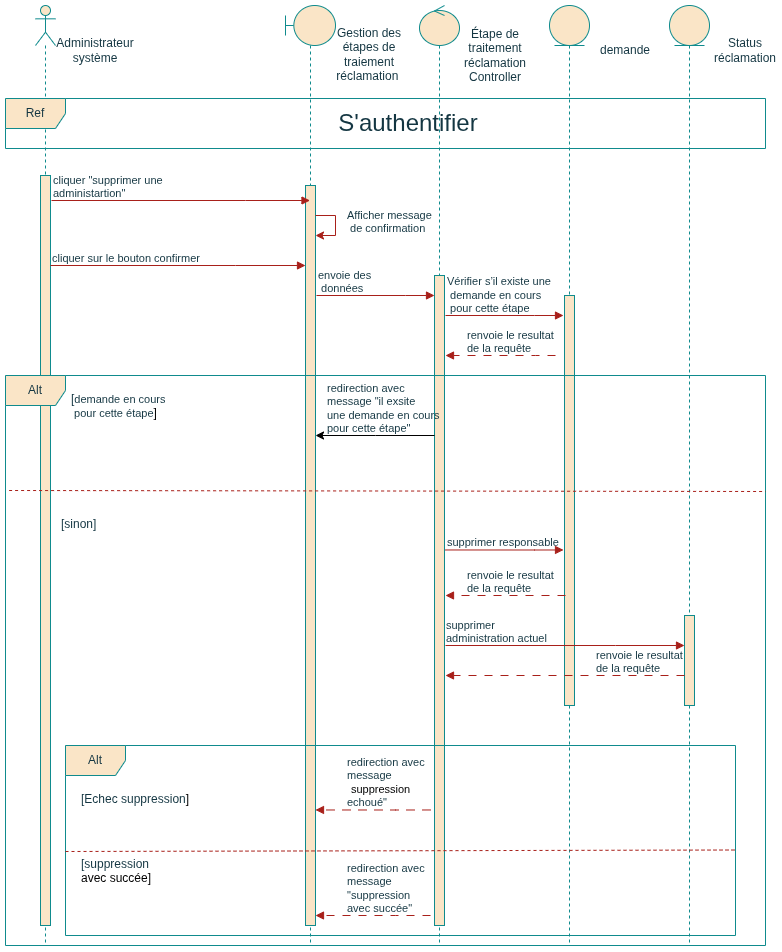

The diagram above was exported from draw.io. Its source (the exported page's mxGraphModel, read from the mxfile embedded in the PNG):
<mxGraphModel dx="1628" dy="957" grid="1" gridSize="10" guides="1" tooltips="1" connect="1" arrows="1" fold="1" page="1" pageScale="1" pageWidth="827" pageHeight="1169" math="0" shadow="0">
  <root>
    <mxCell id="0" />
    <mxCell id="1" parent="0" />
    <mxCell id="UxvcWlFueOpLaH-d8D_E-1" parent="1" style="shape=umlLifeline;perimeter=lifelinePerimeter;whiteSpace=wrap;html=1;container=1;dropTarget=0;collapsible=0;recursiveResize=0;outlineConnect=0;portConstraint=eastwest;newEdgeStyle={&quot;curved&quot;:0,&quot;rounded&quot;:0};participant=umlActor;labelBackgroundColor=none;fillColor=#FAE5C7;strokeColor=#0F8B8D;fontColor=#143642;" value="" vertex="1">
      <mxGeometry height="940" width="20" x="70" y="180" as="geometry" />
    </mxCell>
    <mxCell id="UxvcWlFueOpLaH-d8D_E-2" parent="UxvcWlFueOpLaH-d8D_E-1" style="html=1;points=[[0,0,0,0,5],[0,1,0,0,-5],[1,0,0,0,5],[1,1,0,0,-5]];perimeter=orthogonalPerimeter;outlineConnect=0;targetShapes=umlLifeline;portConstraint=eastwest;newEdgeStyle={&quot;curved&quot;:0,&quot;rounded&quot;:0};labelBackgroundColor=none;fillColor=#FAE5C7;strokeColor=#0F8B8D;fontColor=#143642;" value="" vertex="1">
      <mxGeometry height="750" width="10" x="5" y="170" as="geometry" />
    </mxCell>
    <mxCell id="UxvcWlFueOpLaH-d8D_E-5" parent="1" style="shape=umlLifeline;perimeter=lifelinePerimeter;whiteSpace=wrap;html=1;container=1;dropTarget=0;collapsible=0;recursiveResize=0;outlineConnect=0;portConstraint=eastwest;newEdgeStyle={&quot;curved&quot;:0,&quot;rounded&quot;:0};participant=umlBoundary;labelBackgroundColor=none;fillColor=#FAE5C7;strokeColor=#0F8B8D;fontColor=#143642;" value="" vertex="1">
      <mxGeometry height="940" width="50" x="320" y="180" as="geometry" />
    </mxCell>
    <mxCell id="UxvcWlFueOpLaH-d8D_E-6" parent="UxvcWlFueOpLaH-d8D_E-5" style="html=1;points=[[0,0,0,0,5],[0,1,0,0,-5],[1,0,0,0,5],[1,1,0,0,-5]];perimeter=orthogonalPerimeter;outlineConnect=0;targetShapes=umlLifeline;portConstraint=eastwest;newEdgeStyle={&quot;curved&quot;:0,&quot;rounded&quot;:0};labelBackgroundColor=none;fillColor=#FAE5C7;strokeColor=#0F8B8D;fontColor=#143642;" value="" vertex="1">
      <mxGeometry height="740" width="10" x="20" y="180" as="geometry" />
    </mxCell>
    <mxCell id="UxvcWlFueOpLaH-d8D_E-71" edge="1" parent="UxvcWlFueOpLaH-d8D_E-5" source="UxvcWlFueOpLaH-d8D_E-6" style="edgeStyle=orthogonalEdgeStyle;rounded=0;orthogonalLoop=1;jettySize=auto;html=1;curved=0;labelBackgroundColor=none;strokeColor=#A8201A;fontColor=default;" target="UxvcWlFueOpLaH-d8D_E-6">
      <mxGeometry relative="1" as="geometry">
        <Array as="points">
          <mxPoint x="50" y="210" />
          <mxPoint x="50" y="230" />
        </Array>
        <mxPoint x="30" y="345" as="sourcePoint" />
        <mxPoint x="30" y="515" as="targetPoint" />
      </mxGeometry>
    </mxCell>
    <mxCell id="UxvcWlFueOpLaH-d8D_E-7" parent="1" style="shape=umlLifeline;perimeter=lifelinePerimeter;whiteSpace=wrap;html=1;container=1;dropTarget=0;collapsible=0;recursiveResize=0;outlineConnect=0;portConstraint=eastwest;newEdgeStyle={&quot;curved&quot;:0,&quot;rounded&quot;:0};participant=umlEntity;labelBackgroundColor=none;fillColor=#FAE5C7;strokeColor=#0F8B8D;fontColor=#143642;" value="" vertex="1">
      <mxGeometry height="940" width="40" x="584" y="180" as="geometry" />
    </mxCell>
    <mxCell id="UxvcWlFueOpLaH-d8D_E-82" parent="UxvcWlFueOpLaH-d8D_E-7" style="html=1;points=[[0,0,0,0,5],[0,1,0,0,-5],[1,0,0,0,5],[1,1,0,0,-5]];perimeter=orthogonalPerimeter;outlineConnect=0;targetShapes=umlLifeline;portConstraint=eastwest;newEdgeStyle={&quot;curved&quot;:0,&quot;rounded&quot;:0};labelBackgroundColor=none;fillColor=#FAE5C7;strokeColor=#0F8B8D;fontColor=#143642;" value="" vertex="1">
      <mxGeometry height="410" width="10" x="15" y="290" as="geometry" />
    </mxCell>
    <mxCell id="UxvcWlFueOpLaH-d8D_E-8" parent="1" style="shape=umlLifeline;perimeter=lifelinePerimeter;whiteSpace=wrap;html=1;container=1;dropTarget=0;collapsible=0;recursiveResize=0;outlineConnect=0;portConstraint=eastwest;newEdgeStyle={&quot;curved&quot;:0,&quot;rounded&quot;:0};participant=umlControl;labelBackgroundColor=none;fillColor=#FAE5C7;strokeColor=#0F8B8D;fontColor=#143642;" value="" vertex="1">
      <mxGeometry height="940" width="40" x="454" y="180" as="geometry" />
    </mxCell>
    <mxCell id="UxvcWlFueOpLaH-d8D_E-79" parent="UxvcWlFueOpLaH-d8D_E-8" style="html=1;points=[[0,0,0,0,5],[0,1,0,0,-5],[1,0,0,0,5],[1,1,0,0,-5]];perimeter=orthogonalPerimeter;outlineConnect=0;targetShapes=umlLifeline;portConstraint=eastwest;newEdgeStyle={&quot;curved&quot;:0,&quot;rounded&quot;:0};labelBackgroundColor=none;fillColor=#FAE5C7;strokeColor=#0F8B8D;fontColor=#143642;" value="" vertex="1">
      <mxGeometry height="650" width="10" x="15" y="270" as="geometry" />
    </mxCell>
    <mxCell id="UxvcWlFueOpLaH-d8D_E-13" parent="1" style="text;html=1;whiteSpace=wrap;strokeColor=none;fillColor=none;align=center;verticalAlign=middle;rounded=0;labelBackgroundColor=none;fontColor=#143642;" value="Gestion des étapes de traiement réclamation&amp;nbsp;" vertex="1">
      <mxGeometry height="30" width="60" x="374" y="214" as="geometry" />
    </mxCell>
    <mxCell id="UxvcWlFueOpLaH-d8D_E-15" parent="1" style="text;html=1;whiteSpace=wrap;strokeColor=none;fillColor=none;align=center;verticalAlign=middle;rounded=0;labelBackgroundColor=none;fontColor=#143642;" value="Étape de traitement réclamation Controller" vertex="1">
      <mxGeometry height="30" width="60" x="500" y="215" as="geometry" />
    </mxCell>
    <mxCell id="UxvcWlFueOpLaH-d8D_E-16" parent="1" style="text;html=1;whiteSpace=wrap;strokeColor=none;fillColor=none;align=center;verticalAlign=middle;rounded=0;labelBackgroundColor=none;fontColor=#143642;" value="Status réclamation" vertex="1">
      <mxGeometry height="30" width="60" x="750" y="210" as="geometry" />
    </mxCell>
    <mxCell id="UxvcWlFueOpLaH-d8D_E-17" parent="1" style="shape=umlLifeline;perimeter=lifelinePerimeter;whiteSpace=wrap;html=1;container=1;dropTarget=0;collapsible=0;recursiveResize=0;outlineConnect=0;portConstraint=eastwest;newEdgeStyle={&quot;curved&quot;:0,&quot;rounded&quot;:0};participant=umlEntity;labelBackgroundColor=none;fillColor=#FAE5C7;strokeColor=#0F8B8D;fontColor=#143642;" value="" vertex="1">
      <mxGeometry height="940" width="40" x="704" y="180" as="geometry" />
    </mxCell>
    <mxCell id="UxvcWlFueOpLaH-d8D_E-19" parent="1" style="text;html=1;whiteSpace=wrap;strokeColor=none;fillColor=none;align=center;verticalAlign=middle;rounded=0;labelBackgroundColor=none;fontColor=#143642;" value="demande" vertex="1">
      <mxGeometry height="30" width="60" x="630" y="210" as="geometry" />
    </mxCell>
    <mxCell id="UxvcWlFueOpLaH-d8D_E-20" parent="1" style="text;html=1;whiteSpace=wrap;strokeColor=none;fillColor=none;align=center;verticalAlign=middle;rounded=0;labelBackgroundColor=none;fontColor=#143642;" value="Administrateur&lt;div&gt;système&lt;/div&gt;" vertex="1">
      <mxGeometry height="30" width="60" x="100" y="210" as="geometry" />
    </mxCell>
    <mxCell id="UxvcWlFueOpLaH-d8D_E-21" parent="1" style="shape=umlFrame;whiteSpace=wrap;html=1;pointerEvents=0;labelBackgroundColor=none;fillColor=#FAE5C7;strokeColor=#0F8B8D;fontColor=#143642;" value="Ref" vertex="1">
      <mxGeometry height="50" width="760" x="40" y="273" as="geometry" />
    </mxCell>
    <mxCell id="UxvcWlFueOpLaH-d8D_E-22" parent="1" style="text;html=1;whiteSpace=wrap;strokeColor=none;fillColor=none;align=center;verticalAlign=middle;rounded=0;labelBackgroundColor=none;fontColor=#143642;" value="&lt;font style=&quot;font-size: 24px;&quot;&gt;S'authentifier&lt;/font&gt;" vertex="1">
      <mxGeometry height="30" width="60" x="413" y="283" as="geometry" />
    </mxCell>
    <mxCell id="UxvcWlFueOpLaH-d8D_E-27" edge="1" parent="1" style="endArrow=block;endFill=1;html=1;edgeStyle=orthogonalEdgeStyle;align=left;verticalAlign=top;rounded=0;labelBackgroundColor=none;strokeColor=#A8201A;fontColor=default;" target="UxvcWlFueOpLaH-d8D_E-5" value="">
      <mxGeometry relative="1" x="-1" as="geometry">
        <Array as="points">
          <mxPoint x="280" y="375" />
          <mxPoint x="280" y="375" />
        </Array>
        <mxPoint x="86" y="375" as="sourcePoint" />
        <mxPoint x="200" y="375" as="targetPoint" />
      </mxGeometry>
    </mxCell>
    <mxCell id="UxvcWlFueOpLaH-d8D_E-28" connectable="0" parent="UxvcWlFueOpLaH-d8D_E-27" style="edgeLabel;resizable=0;html=1;align=left;verticalAlign=bottom;labelBackgroundColor=none;fontColor=#143642;" value="cliquer &quot;supprimer une&amp;nbsp;&lt;div&gt;administartion&quot;&lt;/div&gt;" vertex="1">
      <mxGeometry relative="1" x="-1" as="geometry" />
    </mxCell>
    <mxCell id="UxvcWlFueOpLaH-d8D_E-31" parent="1" style="shape=umlFrame;whiteSpace=wrap;html=1;pointerEvents=0;labelBackgroundColor=none;fillColor=#FAE5C7;strokeColor=#0F8B8D;fontColor=#143642;" value="Alt" vertex="1">
      <mxGeometry height="570" width="760" x="40" y="550" as="geometry" />
    </mxCell>
    <mxCell id="UxvcWlFueOpLaH-d8D_E-38" edge="1" parent="1" style="endArrow=none;dashed=1;html=1;rounded=0;exitX=0.004;exitY=0.253;exitDx=0;exitDy=0;exitPerimeter=0;labelBackgroundColor=none;strokeColor=#A8201A;fontColor=default;" value="">
      <mxGeometry height="50" relative="1" width="50" as="geometry">
        <mxPoint x="43.59999999999991" y="665" as="sourcePoint" />
        <mxPoint x="800" y="666" as="targetPoint" />
      </mxGeometry>
    </mxCell>
    <mxCell id="UxvcWlFueOpLaH-d8D_E-39" parent="1" style="text;strokeColor=none;fillColor=none;align=left;verticalAlign=top;spacingLeft=4;spacingRight=4;overflow=hidden;rotatable=0;points=[[0,0.5],[1,0.5]];portConstraint=eastwest;whiteSpace=wrap;html=1;labelBackgroundColor=none;fontColor=#143642;" value="[sinon]" vertex="1">
      <mxGeometry height="20" width="130" x="90" y="685" as="geometry" />
    </mxCell>
    <mxCell id="UxvcWlFueOpLaH-d8D_E-54" parent="1" style="text;strokeColor=none;fillColor=none;align=left;verticalAlign=top;spacingLeft=4;spacingRight=4;overflow=hidden;rotatable=0;points=[[0,0.5],[1,0.5]];portConstraint=eastwest;whiteSpace=wrap;html=1;labelBackgroundColor=none;fontColor=#143642;" value="[&lt;span style=&quot;font-size: 11px; text-wrap-mode: nowrap; background-color: transparent; color: light-dark(rgb(20, 54, 66), rgb(173, 202, 213));&quot;&gt;demande en cours&lt;br&gt;&lt;/span&gt;&lt;span style=&quot;font-size: 11px; text-wrap-mode: nowrap; background-color: transparent; color: light-dark(rgb(20, 54, 66), rgb(173, 202, 213));&quot;&gt;&amp;nbsp;pour cette étape&lt;/span&gt;&lt;span style=&quot;background-color: transparent; color: light-dark(rgb(0, 0, 0), rgb(255, 255, 255));&quot;&gt;]&lt;/span&gt;" vertex="1">
      <mxGeometry height="50" width="130" x="100" y="560" as="geometry" />
    </mxCell>
    <mxCell id="UxvcWlFueOpLaH-d8D_E-72" connectable="0" parent="1" style="edgeLabel;resizable=0;html=1;align=left;verticalAlign=bottom;labelBackgroundColor=none;fontColor=#143642;" value="Afficher message&lt;div&gt;&amp;nbsp;de confirmation&lt;/div&gt;" vertex="1">
      <mxGeometry x="380" y="410" as="geometry" />
    </mxCell>
    <mxCell id="UxvcWlFueOpLaH-d8D_E-73" edge="1" parent="1" style="endArrow=block;endFill=1;html=1;edgeStyle=orthogonalEdgeStyle;align=left;verticalAlign=top;rounded=0;labelBackgroundColor=none;strokeColor=#A8201A;fontColor=default;" target="UxvcWlFueOpLaH-d8D_E-6" value="">
      <mxGeometry relative="1" x="-1" as="geometry">
        <Array as="points">
          <mxPoint x="270" y="440" />
          <mxPoint x="270" y="440" />
        </Array>
        <mxPoint x="85" y="440" as="sourcePoint" />
        <mxPoint x="344" y="440" as="targetPoint" />
      </mxGeometry>
    </mxCell>
    <mxCell id="UxvcWlFueOpLaH-d8D_E-74" connectable="0" parent="UxvcWlFueOpLaH-d8D_E-73" style="edgeLabel;resizable=0;html=1;align=left;verticalAlign=bottom;labelBackgroundColor=none;fontColor=#143642;" value="cliquer sur le bouton confirmer" vertex="1">
      <mxGeometry relative="1" x="-1" as="geometry" />
    </mxCell>
    <mxCell id="UxvcWlFueOpLaH-d8D_E-75" edge="1" parent="1" style="endArrow=block;endFill=1;html=1;edgeStyle=orthogonalEdgeStyle;align=left;verticalAlign=top;rounded=0;labelBackgroundColor=none;strokeColor=#A8201A;fontColor=default;" target="UxvcWlFueOpLaH-d8D_E-79" value="">
      <mxGeometry relative="1" x="-1" as="geometry">
        <Array as="points">
          <mxPoint x="440" y="470" />
          <mxPoint x="440" y="470" />
        </Array>
        <mxPoint x="351" y="470" as="sourcePoint" />
        <mxPoint x="460" y="470" as="targetPoint" />
      </mxGeometry>
    </mxCell>
    <mxCell id="UxvcWlFueOpLaH-d8D_E-76" connectable="0" parent="UxvcWlFueOpLaH-d8D_E-75" style="edgeLabel;resizable=0;html=1;align=left;verticalAlign=bottom;labelBackgroundColor=none;fontColor=#143642;" value="envoie des&lt;div&gt;&amp;nbsp;données&lt;/div&gt;" vertex="1">
      <mxGeometry relative="1" x="-1" as="geometry" />
    </mxCell>
    <mxCell id="UxvcWlFueOpLaH-d8D_E-80" edge="1" parent="1" style="endArrow=block;endFill=1;html=1;edgeStyle=orthogonalEdgeStyle;align=left;verticalAlign=top;rounded=0;labelBackgroundColor=none;strokeColor=#A8201A;fontColor=default;" value="">
      <mxGeometry relative="1" x="-1" as="geometry">
        <Array as="points">
          <mxPoint x="569" y="490" />
          <mxPoint x="569" y="490" />
        </Array>
        <mxPoint x="480" y="490" as="sourcePoint" />
        <mxPoint x="598" y="490" as="targetPoint" />
      </mxGeometry>
    </mxCell>
    <mxCell id="UxvcWlFueOpLaH-d8D_E-81" connectable="0" parent="UxvcWlFueOpLaH-d8D_E-80" style="edgeLabel;resizable=0;html=1;align=left;verticalAlign=bottom;labelBackgroundColor=none;fontColor=#143642;" value="Vérifier s’il existe une&lt;div&gt;&amp;nbsp;demande en cours&lt;/div&gt;&lt;div&gt;&amp;nbsp;pour cette étape&lt;/div&gt;" vertex="1">
      <mxGeometry relative="1" x="-1" as="geometry">
        <mxPoint as="offset" />
      </mxGeometry>
    </mxCell>
    <mxCell id="UxvcWlFueOpLaH-d8D_E-85" edge="1" parent="1" style="endArrow=block;endFill=1;html=1;edgeStyle=orthogonalEdgeStyle;align=left;verticalAlign=top;rounded=0;dashed=1;dashPattern=8 8;labelBackgroundColor=none;strokeColor=#A8201A;fontColor=default;" value="">
      <mxGeometry relative="1" x="-1" as="geometry">
        <Array as="points">
          <mxPoint x="570" y="530" />
          <mxPoint x="570" y="530" />
        </Array>
        <mxPoint x="590" y="530" as="sourcePoint" />
        <mxPoint x="480" y="530" as="targetPoint" />
      </mxGeometry>
    </mxCell>
    <mxCell id="UxvcWlFueOpLaH-d8D_E-86" connectable="0" parent="UxvcWlFueOpLaH-d8D_E-85" style="edgeLabel;resizable=0;html=1;align=left;verticalAlign=bottom;labelBackgroundColor=none;fontColor=#143642;" value="renvoie le resultat&amp;nbsp;&lt;div&gt;de&amp;nbsp;&lt;span style=&quot;background-color: transparent; color: light-dark(rgb(20, 54, 66), rgb(173, 202, 213));&quot;&gt;la requête&lt;/span&gt;&lt;/div&gt;" vertex="1">
      <mxGeometry relative="1" x="-1" as="geometry">
        <mxPoint x="-90" as="offset" />
      </mxGeometry>
    </mxCell>
    <mxCell id="UxvcWlFueOpLaH-d8D_E-87" parent="1" style="html=1;points=[[0,0,0,0,5],[0,1,0,0,-5],[1,0,0,0,5],[1,1,0,0,-5]];perimeter=orthogonalPerimeter;outlineConnect=0;targetShapes=umlLifeline;portConstraint=eastwest;newEdgeStyle={&quot;curved&quot;:0,&quot;rounded&quot;:0};labelBackgroundColor=none;fillColor=#FAE5C7;strokeColor=#0F8B8D;fontColor=#143642;" value="" vertex="1">
      <mxGeometry height="90" width="10" x="719" y="790" as="geometry" />
    </mxCell>
    <mxCell id="UxvcWlFueOpLaH-d8D_E-92" edge="1" parent="1" style="endArrow=block;endFill=1;html=1;edgeStyle=orthogonalEdgeStyle;align=left;verticalAlign=top;rounded=0;labelBackgroundColor=none;strokeColor=#A8201A;fontColor=default;" value="">
      <mxGeometry relative="1" x="-1" as="geometry">
        <Array as="points">
          <mxPoint x="569" y="724.47" />
          <mxPoint x="569" y="724.47" />
        </Array>
        <mxPoint x="480" y="724.47" as="sourcePoint" />
        <mxPoint x="598" y="724.47" as="targetPoint" />
      </mxGeometry>
    </mxCell>
    <mxCell id="UxvcWlFueOpLaH-d8D_E-93" connectable="0" parent="UxvcWlFueOpLaH-d8D_E-92" style="edgeLabel;resizable=0;html=1;align=left;verticalAlign=bottom;labelBackgroundColor=none;fontColor=#143642;" value="supprimer responsable" vertex="1">
      <mxGeometry relative="1" x="-1" as="geometry">
        <mxPoint as="offset" />
      </mxGeometry>
    </mxCell>
    <mxCell id="UxvcWlFueOpLaH-d8D_E-94" edge="1" parent="1" style="endArrow=block;endFill=1;html=1;edgeStyle=orthogonalEdgeStyle;align=left;verticalAlign=top;rounded=0;dashed=1;dashPattern=8 8;labelBackgroundColor=none;strokeColor=#A8201A;fontColor=default;" value="">
      <mxGeometry relative="1" x="-1" as="geometry">
        <Array as="points">
          <mxPoint x="570" y="770" />
          <mxPoint x="570" y="770" />
        </Array>
        <mxPoint x="600" y="770" as="sourcePoint" />
        <mxPoint x="480" y="770" as="targetPoint" />
      </mxGeometry>
    </mxCell>
    <mxCell id="UxvcWlFueOpLaH-d8D_E-95" connectable="0" parent="UxvcWlFueOpLaH-d8D_E-94" style="edgeLabel;resizable=0;html=1;align=left;verticalAlign=bottom;labelBackgroundColor=none;fontColor=#143642;" value="renvoie le resultat&amp;nbsp;&lt;div&gt;de&amp;nbsp;&lt;span style=&quot;background-color: transparent; color: light-dark(rgb(20, 54, 66), rgb(173, 202, 213));&quot;&gt;la requête&lt;/span&gt;&lt;/div&gt;" vertex="1">
      <mxGeometry relative="1" x="-1" as="geometry">
        <mxPoint x="-100" as="offset" />
      </mxGeometry>
    </mxCell>
    <mxCell id="UxvcWlFueOpLaH-d8D_E-96" edge="1" parent="1" style="endArrow=block;endFill=1;html=1;edgeStyle=orthogonalEdgeStyle;align=left;verticalAlign=top;rounded=0;labelBackgroundColor=none;strokeColor=#A8201A;fontColor=default;" value="">
      <mxGeometry relative="1" x="-1" as="geometry">
        <Array as="points">
          <mxPoint x="650" y="820" />
          <mxPoint x="650" y="820" />
        </Array>
        <mxPoint x="480" y="820" as="sourcePoint" />
        <mxPoint x="719" y="820" as="targetPoint" />
      </mxGeometry>
    </mxCell>
    <mxCell id="UxvcWlFueOpLaH-d8D_E-97" connectable="0" parent="UxvcWlFueOpLaH-d8D_E-96" style="edgeLabel;resizable=0;html=1;align=left;verticalAlign=bottom;labelBackgroundColor=none;fontColor=#143642;" value="supprimer&amp;nbsp;&lt;div&gt;administration&lt;span style=&quot;background-color: transparent; color: light-dark(rgb(20, 54, 66), rgb(173, 202, 213));&quot;&gt;&amp;nbsp;actuel&lt;/span&gt;&lt;/div&gt;" vertex="1">
      <mxGeometry relative="1" x="-1" as="geometry">
        <mxPoint x="-1" as="offset" />
      </mxGeometry>
    </mxCell>
    <mxCell id="UxvcWlFueOpLaH-d8D_E-98" edge="1" parent="1" style="endArrow=block;endFill=1;html=1;edgeStyle=orthogonalEdgeStyle;align=left;verticalAlign=top;rounded=0;dashed=1;dashPattern=8 8;labelBackgroundColor=none;strokeColor=#A8201A;fontColor=default;" value="">
      <mxGeometry relative="1" x="-1" as="geometry">
        <Array as="points">
          <mxPoint x="640" y="850" />
          <mxPoint x="640" y="850" />
        </Array>
        <mxPoint x="719" y="850" as="sourcePoint" />
        <mxPoint x="480" y="850" as="targetPoint" />
      </mxGeometry>
    </mxCell>
    <mxCell id="UxvcWlFueOpLaH-d8D_E-99" connectable="0" parent="UxvcWlFueOpLaH-d8D_E-98" style="edgeLabel;resizable=0;html=1;align=left;verticalAlign=bottom;labelBackgroundColor=none;fontColor=#143642;" value="renvoie le resultat&amp;nbsp;&lt;div&gt;de&amp;nbsp;&lt;span style=&quot;background-color: transparent; color: light-dark(rgb(20, 54, 66), rgb(173, 202, 213));&quot;&gt;la requête&lt;/span&gt;&lt;/div&gt;" vertex="1">
      <mxGeometry relative="1" x="-1" as="geometry">
        <mxPoint x="-90" as="offset" />
      </mxGeometry>
    </mxCell>
    <mxCell id="UxvcWlFueOpLaH-d8D_E-102" parent="1" style="shape=umlFrame;whiteSpace=wrap;html=1;pointerEvents=0;labelBackgroundColor=none;fillColor=#FAE5C7;strokeColor=#0F8B8D;fontColor=#143642;" value="Alt" vertex="1">
      <mxGeometry height="190" width="670" x="100" y="920" as="geometry" />
    </mxCell>
    <mxCell id="UxvcWlFueOpLaH-d8D_E-103" edge="1" parent="1" style="endArrow=none;dashed=1;html=1;rounded=0;exitX=0.004;exitY=0.253;exitDx=0;exitDy=0;exitPerimeter=0;labelBackgroundColor=none;strokeColor=#A8201A;fontColor=default;entryX=1.002;entryY=0.55;entryDx=0;entryDy=0;entryPerimeter=0;" target="UxvcWlFueOpLaH-d8D_E-102" value="">
      <mxGeometry height="50" relative="1" width="50" as="geometry">
        <mxPoint x="100" y="1026" as="sourcePoint" />
        <mxPoint x="840" y="1027" as="targetPoint" />
      </mxGeometry>
    </mxCell>
    <mxCell id="UxvcWlFueOpLaH-d8D_E-104" parent="1" style="text;strokeColor=none;fillColor=none;align=left;verticalAlign=top;spacingLeft=4;spacingRight=4;overflow=hidden;rotatable=0;points=[[0,0.5],[1,0.5]];portConstraint=eastwest;whiteSpace=wrap;html=1;labelBackgroundColor=none;fontColor=#143642;" value="[Echec suppression&lt;span style=&quot;background-color: transparent; color: light-dark(rgb(0, 0, 0), rgb(255, 255, 255));&quot;&gt;]&lt;/span&gt;" vertex="1">
      <mxGeometry height="50" width="130" x="110" y="960" as="geometry" />
    </mxCell>
    <mxCell id="UxvcWlFueOpLaH-d8D_E-105" parent="1" style="text;strokeColor=none;fillColor=none;align=left;verticalAlign=top;spacingLeft=4;spacingRight=4;overflow=hidden;rotatable=0;points=[[0,0.5],[1,0.5]];portConstraint=eastwest;whiteSpace=wrap;html=1;labelBackgroundColor=none;fontColor=#143642;" value="[suppression&lt;div&gt;&lt;span style=&quot;background-color: transparent; color: light-dark(rgb(0, 0, 0), rgb(255, 255, 255));&quot;&gt;avec succée]&lt;/span&gt;&lt;/div&gt;" vertex="1">
      <mxGeometry height="50" width="130" x="110" y="1025" as="geometry" />
    </mxCell>
    <mxCell id="UxvcWlFueOpLaH-d8D_E-107" edge="1" parent="1" style="endArrow=block;endFill=1;html=1;edgeStyle=orthogonalEdgeStyle;align=left;verticalAlign=top;rounded=0;dashed=1;dashPattern=8 8;labelBackgroundColor=none;strokeColor=#A8201A;fontColor=default;" value="">
      <mxGeometry relative="1" x="-1" as="geometry">
        <Array as="points">
          <mxPoint x="430" y="984.47" />
          <mxPoint x="430" y="984.47" />
        </Array>
        <mxPoint x="465" y="984.47" as="sourcePoint" />
        <mxPoint x="350" y="984.47" as="targetPoint" />
      </mxGeometry>
    </mxCell>
    <mxCell id="UxvcWlFueOpLaH-d8D_E-108" connectable="0" parent="UxvcWlFueOpLaH-d8D_E-107" style="edgeLabel;resizable=0;html=1;align=left;verticalAlign=bottom;labelBackgroundColor=none;fontColor=#143642;" value="redirection avec&amp;nbsp;&lt;div&gt;message&amp;nbsp;&lt;/div&gt;&lt;div&gt;&lt;span style=&quot;background-color: light-dark(#ffffff, var(--ge-dark-color, #121212));&quot;&gt;&lt;font color=&quot;rgba(0, 0, 0, 0)&quot;&gt;&quot;&lt;/font&gt;&lt;font color=&quot;#000000&quot;&gt;suppression&lt;/font&gt;&lt;font color=&quot;rgba(0, 0, 0, 0)&quot;&gt;&amp;nbsp;&lt;/font&gt;&lt;/span&gt;&lt;/div&gt;&lt;div&gt;echoué&quot;&lt;/div&gt;" vertex="1">
      <mxGeometry relative="1" x="-1" as="geometry">
        <mxPoint x="-85" as="offset" />
      </mxGeometry>
    </mxCell>
    <mxCell id="UxvcWlFueOpLaH-d8D_E-109" edge="1" parent="1" style="endArrow=block;endFill=1;html=1;edgeStyle=orthogonalEdgeStyle;align=left;verticalAlign=top;rounded=0;dashed=1;dashPattern=8 8;labelBackgroundColor=none;strokeColor=#A8201A;fontColor=default;" value="">
      <mxGeometry relative="1" x="-1" as="geometry">
        <Array as="points">
          <mxPoint x="430" y="1090" />
          <mxPoint x="430" y="1090" />
        </Array>
        <mxPoint x="465" y="1090" as="sourcePoint" />
        <mxPoint x="350" y="1090" as="targetPoint" />
      </mxGeometry>
    </mxCell>
    <mxCell id="UxvcWlFueOpLaH-d8D_E-110" connectable="0" parent="UxvcWlFueOpLaH-d8D_E-109" style="edgeLabel;resizable=0;html=1;align=left;verticalAlign=bottom;labelBackgroundColor=none;fontColor=#143642;" value="redirection avec&amp;nbsp;&lt;div&gt;message&amp;nbsp;&lt;/div&gt;&lt;div&gt;&quot;&lt;font&gt;suppression&lt;/font&gt;&lt;font&gt;&amp;nbsp;&lt;/font&gt;&lt;/div&gt;&lt;div&gt;avec succée&quot;&lt;/div&gt;" vertex="1">
      <mxGeometry relative="1" x="-1" as="geometry">
        <mxPoint x="-85" as="offset" />
      </mxGeometry>
    </mxCell>
    <mxCell id="wqk0fiqD0TJfVZLBh2Gu-1" edge="1" parent="1" source="UxvcWlFueOpLaH-d8D_E-79" style="edgeStyle=orthogonalEdgeStyle;rounded=0;orthogonalLoop=1;jettySize=auto;html=1;curved=0;" target="UxvcWlFueOpLaH-d8D_E-6">
      <mxGeometry relative="1" as="geometry">
        <Array as="points">
          <mxPoint x="410" y="610" />
          <mxPoint x="410" y="610" />
        </Array>
      </mxGeometry>
    </mxCell>
    <mxCell id="wqk0fiqD0TJfVZLBh2Gu-2" connectable="0" parent="1" style="edgeLabel;resizable=0;html=1;align=left;verticalAlign=bottom;labelBackgroundColor=none;fontColor=#143642;" value="redirection avec&amp;nbsp;&lt;div&gt;message&amp;nbsp;&lt;span style=&quot;color: light-dark(rgb(20, 54, 66), rgb(173, 202, 213)); background-color: rgb(255, 255, 255);&quot;&gt;&quot;il exsite&amp;nbsp;&lt;/span&gt;&lt;/div&gt;&lt;div&gt;&lt;span style=&quot;color: light-dark(rgb(20, 54, 66), rgb(173, 202, 213)); background-color: rgb(255, 255, 255);&quot;&gt;une&amp;nbsp;&lt;/span&gt;&lt;span style=&quot;background-color: transparent; color: light-dark(rgb(20, 54, 66), rgb(173, 202, 213));&quot;&gt;demande&amp;nbsp;&lt;/span&gt;&lt;span style=&quot;background-color: transparent; color: light-dark(rgb(20, 54, 66), rgb(173, 202, 213));&quot;&gt;en cours&amp;nbsp;&lt;/span&gt;&lt;/div&gt;&lt;div&gt;&lt;span style=&quot;background-color: transparent; color: light-dark(rgb(20, 54, 66), rgb(173, 202, 213));&quot;&gt;pour cette étape&quot;&lt;/span&gt;&lt;/div&gt;" vertex="1">
      <mxGeometry x="360" y="610" as="geometry" />
    </mxCell>
  </root>
</mxGraphModel>